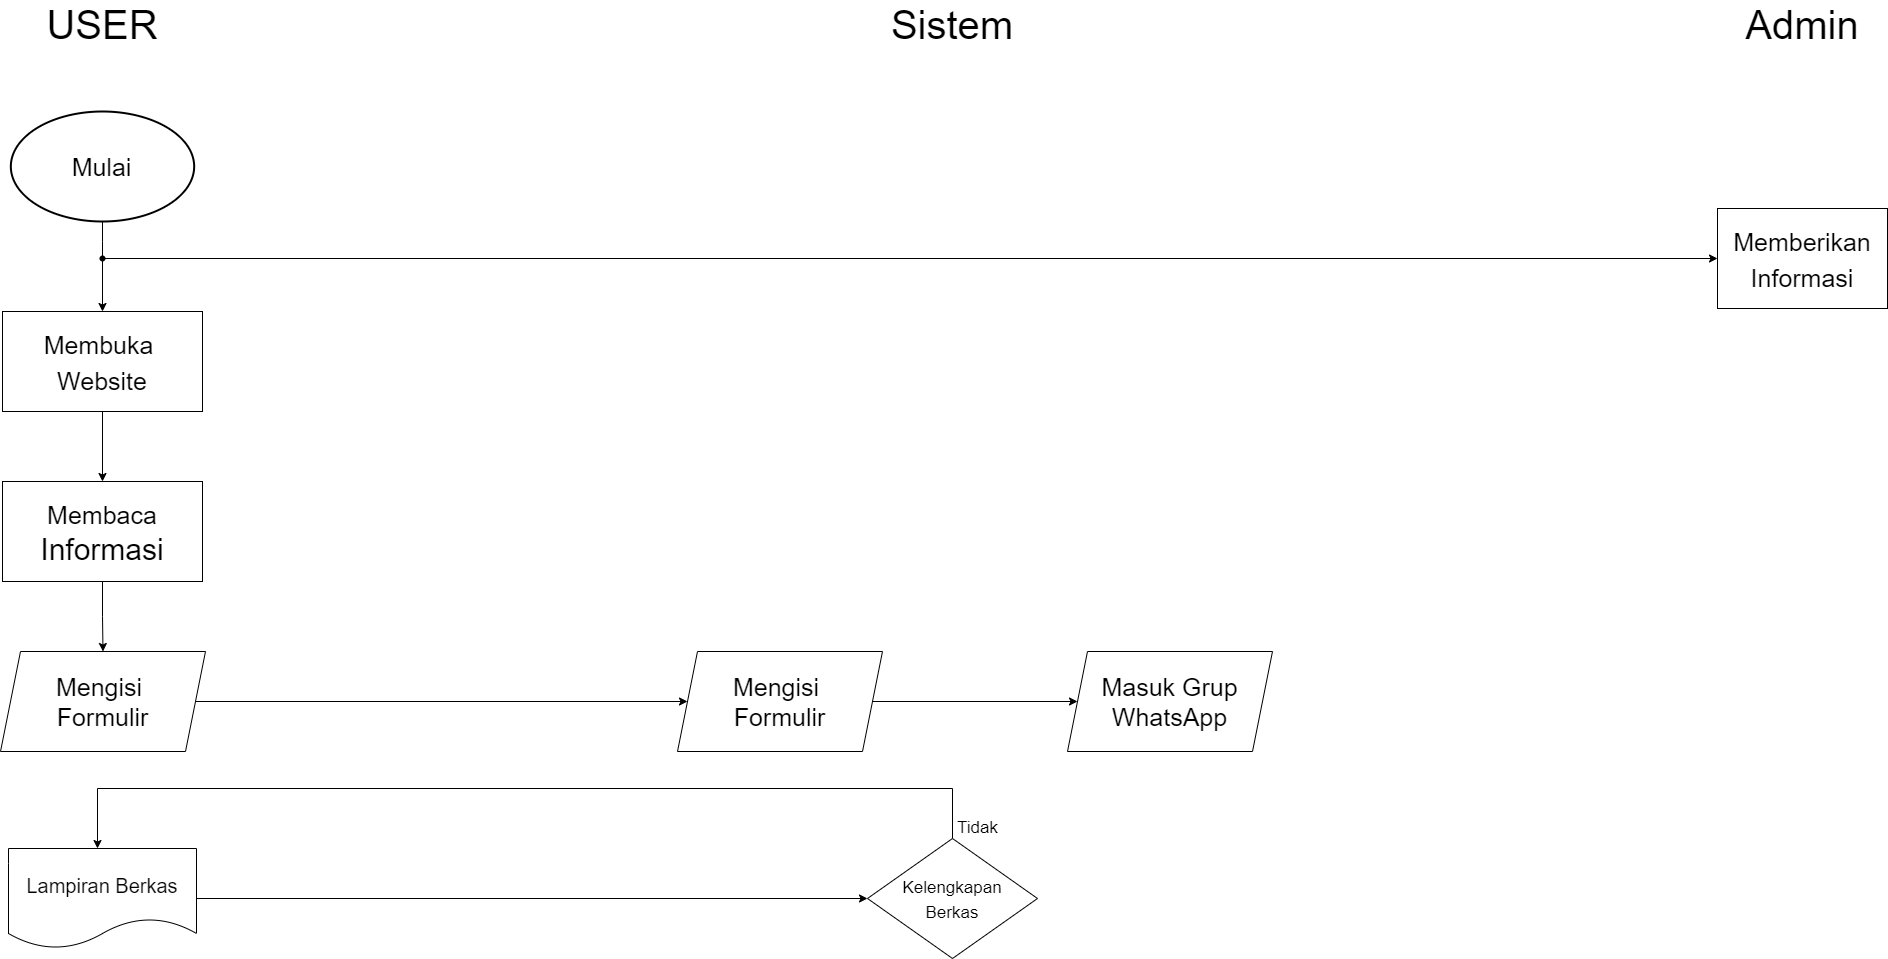

The diagram above was exported from draw.io. Its source (the exported page's mxGraphModel, read from the mxfile embedded in the PNG):
<mxGraphModel dx="1303" dy="713" grid="1" gridSize="10" guides="1" tooltips="1" connect="1" arrows="1" fold="1" page="1" pageScale="1" pageWidth="850" pageHeight="1100" math="0" shadow="0">
  <root>
    <mxCell id="0" />
    <mxCell id="1" parent="0" />
    <mxCell id="tBVlLQWGb6rH8pOlcWqm-11" style="edgeStyle=orthogonalEdgeStyle;rounded=0;orthogonalLoop=1;jettySize=auto;html=1;entryX=0.5;entryY=0;entryDx=0;entryDy=0;fontSize=25;startArrow=none;" edge="1" parent="1" source="tBVlLQWGb6rH8pOlcWqm-16" target="tBVlLQWGb6rH8pOlcWqm-8">
      <mxGeometry relative="1" as="geometry" />
    </mxCell>
    <mxCell id="tBVlLQWGb6rH8pOlcWqm-1" value="&lt;font style=&quot;font-size: 25px;&quot;&gt;Mulai&lt;/font&gt;" style="strokeWidth=2;html=1;shape=mxgraph.flowchart.start_1;whiteSpace=wrap;" vertex="1" parent="1">
      <mxGeometry x="333.33" y="143" width="183.34" height="110" as="geometry" />
    </mxCell>
    <mxCell id="tBVlLQWGb6rH8pOlcWqm-7" value="&lt;font style=&quot;font-size: 40px;&quot;&gt;USER&lt;/font&gt;" style="text;html=1;strokeColor=none;fillColor=none;align=center;verticalAlign=middle;whiteSpace=wrap;rounded=0;" vertex="1" parent="1">
      <mxGeometry x="395" y="41" width="60" height="30" as="geometry" />
    </mxCell>
    <mxCell id="tBVlLQWGb6rH8pOlcWqm-12" style="edgeStyle=orthogonalEdgeStyle;rounded=0;orthogonalLoop=1;jettySize=auto;html=1;exitX=0.5;exitY=1;exitDx=0;exitDy=0;entryX=0.5;entryY=0;entryDx=0;entryDy=0;fontSize=25;" edge="1" parent="1" source="tBVlLQWGb6rH8pOlcWqm-8" target="tBVlLQWGb6rH8pOlcWqm-9">
      <mxGeometry relative="1" as="geometry" />
    </mxCell>
    <mxCell id="tBVlLQWGb6rH8pOlcWqm-8" value="&lt;font style=&quot;font-size: 25px;&quot;&gt;Membuka &lt;br&gt;Website&lt;/font&gt;" style="rounded=0;whiteSpace=wrap;html=1;fontSize=30;" vertex="1" parent="1">
      <mxGeometry x="325" y="343" width="200" height="100" as="geometry" />
    </mxCell>
    <mxCell id="tBVlLQWGb6rH8pOlcWqm-13" style="edgeStyle=orthogonalEdgeStyle;rounded=0;orthogonalLoop=1;jettySize=auto;html=1;exitX=0.5;exitY=1;exitDx=0;exitDy=0;entryX=0.5;entryY=0;entryDx=0;entryDy=0;fontSize=25;" edge="1" parent="1" source="tBVlLQWGb6rH8pOlcWqm-9" target="tBVlLQWGb6rH8pOlcWqm-10">
      <mxGeometry relative="1" as="geometry" />
    </mxCell>
    <mxCell id="tBVlLQWGb6rH8pOlcWqm-9" value="&lt;span style=&quot;font-size: 25px;&quot;&gt;Membaca&lt;br&gt;&lt;/span&gt;Informasi" style="rounded=0;whiteSpace=wrap;html=1;fontSize=30;" vertex="1" parent="1">
      <mxGeometry x="325" y="513" width="200" height="100" as="geometry" />
    </mxCell>
    <mxCell id="tBVlLQWGb6rH8pOlcWqm-37" style="edgeStyle=orthogonalEdgeStyle;rounded=0;orthogonalLoop=1;jettySize=auto;html=1;entryX=0;entryY=0.5;entryDx=0;entryDy=0;fontSize=25;" edge="1" parent="1" source="tBVlLQWGb6rH8pOlcWqm-10" target="tBVlLQWGb6rH8pOlcWqm-32">
      <mxGeometry relative="1" as="geometry" />
    </mxCell>
    <mxCell id="tBVlLQWGb6rH8pOlcWqm-10" value="Mengisi &lt;br&gt;Formulir" style="shape=parallelogram;perimeter=parallelogramPerimeter;whiteSpace=wrap;html=1;fixedSize=1;fontSize=25;" vertex="1" parent="1">
      <mxGeometry x="323" y="683" width="205" height="100" as="geometry" />
    </mxCell>
    <mxCell id="tBVlLQWGb6rH8pOlcWqm-17" value="" style="edgeStyle=orthogonalEdgeStyle;rounded=0;orthogonalLoop=1;jettySize=auto;html=1;fontSize=40;exitX=0.6;exitY=0.625;exitDx=0;exitDy=0;exitPerimeter=0;entryX=0;entryY=0.5;entryDx=0;entryDy=0;" edge="1" parent="1" source="tBVlLQWGb6rH8pOlcWqm-16" target="tBVlLQWGb6rH8pOlcWqm-14">
      <mxGeometry relative="1" as="geometry">
        <mxPoint x="1090" y="340" as="sourcePoint" />
        <mxPoint x="1180" y="290" as="targetPoint" />
      </mxGeometry>
    </mxCell>
    <mxCell id="tBVlLQWGb6rH8pOlcWqm-14" value="&lt;span style=&quot;font-size: 25px;&quot;&gt;Memberikan&lt;br&gt;Informasi&lt;br&gt;&lt;/span&gt;" style="rounded=0;whiteSpace=wrap;html=1;fontSize=30;" vertex="1" parent="1">
      <mxGeometry x="2040" y="240" width="170" height="100" as="geometry" />
    </mxCell>
    <mxCell id="tBVlLQWGb6rH8pOlcWqm-16" value="" style="shape=waypoint;sketch=0;size=6;pointerEvents=1;points=[];fillColor=default;resizable=0;rotatable=0;perimeter=centerPerimeter;snapToPoint=1;fontSize=30;rounded=0;" vertex="1" parent="1">
      <mxGeometry x="404.99999999999994" y="270" width="40" height="40" as="geometry" />
    </mxCell>
    <mxCell id="tBVlLQWGb6rH8pOlcWqm-18" value="" style="edgeStyle=orthogonalEdgeStyle;rounded=0;orthogonalLoop=1;jettySize=auto;html=1;entryDx=0;entryDy=0;fontSize=25;endArrow=none;" edge="1" parent="1" source="tBVlLQWGb6rH8pOlcWqm-1" target="tBVlLQWGb6rH8pOlcWqm-16">
      <mxGeometry relative="1" as="geometry">
        <mxPoint x="424.95499999999976" y="252.9999999999999" as="sourcePoint" />
        <mxPoint x="424.99999999999983" y="343.0000000000001" as="targetPoint" />
      </mxGeometry>
    </mxCell>
    <mxCell id="tBVlLQWGb6rH8pOlcWqm-24" value="&lt;font style=&quot;font-size: 40px;&quot;&gt;Sistem&lt;/font&gt;" style="text;html=1;strokeColor=none;fillColor=none;align=center;verticalAlign=middle;whiteSpace=wrap;rounded=0;" vertex="1" parent="1">
      <mxGeometry x="1245" y="41" width="60" height="30" as="geometry" />
    </mxCell>
    <mxCell id="tBVlLQWGb6rH8pOlcWqm-25" value="&lt;font style=&quot;font-size: 40px;&quot;&gt;Admin&lt;br&gt;&lt;/font&gt;" style="text;html=1;strokeColor=none;fillColor=none;align=center;verticalAlign=middle;whiteSpace=wrap;rounded=0;" vertex="1" parent="1">
      <mxGeometry x="2095" y="41" width="60" height="30" as="geometry" />
    </mxCell>
    <mxCell id="tBVlLQWGb6rH8pOlcWqm-40" style="edgeStyle=orthogonalEdgeStyle;rounded=0;orthogonalLoop=1;jettySize=auto;html=1;entryX=0;entryY=0.5;entryDx=0;entryDy=0;fontSize=25;" edge="1" parent="1" source="tBVlLQWGb6rH8pOlcWqm-32" target="tBVlLQWGb6rH8pOlcWqm-38">
      <mxGeometry relative="1" as="geometry" />
    </mxCell>
    <mxCell id="tBVlLQWGb6rH8pOlcWqm-32" value="Mengisi &lt;br&gt;Formulir" style="shape=parallelogram;perimeter=parallelogramPerimeter;whiteSpace=wrap;html=1;fixedSize=1;fontSize=25;" vertex="1" parent="1">
      <mxGeometry x="1000" y="683" width="205" height="100" as="geometry" />
    </mxCell>
    <mxCell id="tBVlLQWGb6rH8pOlcWqm-38" value="Masuk Grup WhatsApp" style="shape=parallelogram;perimeter=parallelogramPerimeter;whiteSpace=wrap;html=1;fixedSize=1;fontSize=25;" vertex="1" parent="1">
      <mxGeometry x="1390" y="683" width="205" height="100" as="geometry" />
    </mxCell>
    <mxCell id="tBVlLQWGb6rH8pOlcWqm-46" value="" style="edgeStyle=orthogonalEdgeStyle;rounded=0;orthogonalLoop=1;jettySize=auto;html=1;fontSize=17;entryX=0;entryY=0.5;entryDx=0;entryDy=0;" edge="1" parent="1" source="tBVlLQWGb6rH8pOlcWqm-42" target="tBVlLQWGb6rH8pOlcWqm-43">
      <mxGeometry relative="1" as="geometry">
        <mxPoint x="599.0000000000002" y="930" as="targetPoint" />
      </mxGeometry>
    </mxCell>
    <mxCell id="tBVlLQWGb6rH8pOlcWqm-42" value="&lt;font style=&quot;font-size: 20px;&quot;&gt;Lampiran Berkas&lt;/font&gt;" style="shape=document;whiteSpace=wrap;html=1;boundedLbl=1;fontSize=25;" vertex="1" parent="1">
      <mxGeometry x="331" y="880" width="188" height="100" as="geometry" />
    </mxCell>
    <mxCell id="tBVlLQWGb6rH8pOlcWqm-47" style="edgeStyle=orthogonalEdgeStyle;rounded=0;orthogonalLoop=1;jettySize=auto;html=1;fontSize=17;" edge="1" parent="1" source="tBVlLQWGb6rH8pOlcWqm-43">
      <mxGeometry relative="1" as="geometry">
        <mxPoint x="420" y="880" as="targetPoint" />
        <Array as="points">
          <mxPoint x="1275" y="820" />
          <mxPoint x="420" y="820" />
          <mxPoint x="420" y="878" />
        </Array>
      </mxGeometry>
    </mxCell>
    <mxCell id="tBVlLQWGb6rH8pOlcWqm-43" value="&lt;font style=&quot;font-size: 17px;&quot;&gt;Kelengkapan&lt;br&gt;Berkas&lt;/font&gt;" style="rhombus;whiteSpace=wrap;html=1;fontSize=20;" vertex="1" parent="1">
      <mxGeometry x="1190" y="870" width="170" height="120" as="geometry" />
    </mxCell>
    <mxCell id="tBVlLQWGb6rH8pOlcWqm-49" value="Tidak" style="text;html=1;align=center;verticalAlign=middle;resizable=0;points=[];autosize=1;strokeColor=none;fillColor=none;fontSize=17;" vertex="1" parent="1">
      <mxGeometry x="1270" y="845" width="60" height="30" as="geometry" />
    </mxCell>
  </root>
</mxGraphModel>